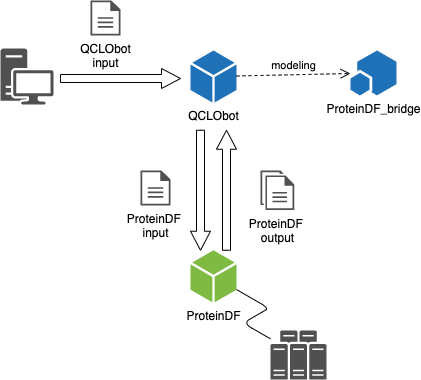

The diagram above was exported from draw.io. Its source (the exported page's mxGraphModel, read from the mxfile embedded in the PNG):
<mxGraphModel dx="604" dy="620" grid="1" gridSize="10" guides="1" tooltips="1" connect="1" arrows="1" fold="1" page="1" pageScale="1" pageWidth="827" pageHeight="1169" math="0" shadow="0">
  <root>
    <mxCell id="0" />
    <mxCell id="1" parent="0" />
    <mxCell id="7" value="" style="sketch=0;pointerEvents=1;shadow=0;dashed=0;html=1;strokeColor=none;fillColor=#505050;labelPosition=center;verticalLabelPosition=bottom;verticalAlign=top;outlineConnect=0;align=center;shape=mxgraph.office.devices.workstation;" vertex="1" parent="1">
      <mxGeometry x="50" y="78" width="53" height="56" as="geometry" />
    </mxCell>
    <mxCell id="8" value="" style="sketch=0;pointerEvents=1;shadow=0;dashed=0;html=1;strokeColor=none;fillColor=#505050;labelPosition=center;verticalLabelPosition=bottom;verticalAlign=top;outlineConnect=0;align=center;shape=mxgraph.office.servers.server_farm;" vertex="1" parent="1">
      <mxGeometry x="320" y="360" width="56" height="49" as="geometry" />
    </mxCell>
    <mxCell id="19" value="ProteinDF &lt;br&gt;input" style="sketch=0;pointerEvents=1;shadow=0;dashed=0;html=1;strokeColor=none;fillColor=#505050;labelPosition=center;verticalLabelPosition=bottom;verticalAlign=top;outlineConnect=0;align=center;shape=mxgraph.office.concepts.document;" vertex="1" parent="1">
      <mxGeometry x="190" y="200" width="30" height="35" as="geometry" />
    </mxCell>
    <mxCell id="24" value="ProteinDF &lt;br&gt;output" style="sketch=0;pointerEvents=1;shadow=0;dashed=0;html=1;strokeColor=none;fillColor=#505050;labelPosition=center;verticalLabelPosition=bottom;verticalAlign=top;outlineConnect=0;align=center;shape=mxgraph.office.concepts.documents;" vertex="1" parent="1">
      <mxGeometry x="310" y="200" width="33.65" height="39.5" as="geometry" />
    </mxCell>
    <mxCell id="26" value="" style="html=1;shadow=0;dashed=0;align=center;verticalAlign=middle;shape=mxgraph.arrows2.arrow;dy=0.6;dx=19;direction=north;notch=0;" vertex="1" parent="1">
      <mxGeometry x="266" y="159.75" width="20" height="120" as="geometry" />
    </mxCell>
    <mxCell id="27" value="" style="html=1;shadow=0;dashed=0;align=center;verticalAlign=middle;shape=mxgraph.arrows2.arrow;dy=0.6;dx=19;direction=south;notch=0;" vertex="1" parent="1">
      <mxGeometry x="240" y="159.75" width="20" height="120" as="geometry" />
    </mxCell>
    <mxCell id="28" value="" style="html=1;shadow=0;dashed=0;align=center;verticalAlign=middle;shape=mxgraph.arrows2.arrow;dy=0.6;dx=19;direction=east;notch=0;" vertex="1" parent="1">
      <mxGeometry x="110" y="98" width="120" height="20" as="geometry" />
    </mxCell>
    <mxCell id="29" value="QCLObot&lt;br&gt;input" style="sketch=0;pointerEvents=1;shadow=0;dashed=0;html=1;strokeColor=none;fillColor=#505050;labelPosition=center;verticalLabelPosition=bottom;verticalAlign=top;outlineConnect=0;align=center;shape=mxgraph.office.concepts.document;" vertex="1" parent="1">
      <mxGeometry x="140" y="30" width="30" height="35" as="geometry" />
    </mxCell>
    <mxCell id="31" value="ProteinDF_bridge" style="sketch=0;pointerEvents=1;shadow=0;dashed=0;html=1;labelPosition=center;verticalLabelPosition=bottom;verticalAlign=top;outlineConnect=0;align=center;shape=mxgraph.office.concepts.app_part;" vertex="1" parent="1">
      <mxGeometry x="400" y="80" width="46" height="45" as="geometry" />
    </mxCell>
    <mxCell id="33" value="ProteinDF" style="sketch=0;pointerEvents=1;shadow=0;dashed=0;html=1;strokeColor=none;labelPosition=center;verticalLabelPosition=bottom;verticalAlign=top;outlineConnect=0;align=center;shape=mxgraph.office.concepts.node_generic;fillColor=#7FBA42;" vertex="1" parent="1">
      <mxGeometry x="240" y="279.75" width="46" height="52" as="geometry" />
    </mxCell>
    <mxCell id="34" value="QCLObot" style="sketch=0;pointerEvents=1;shadow=0;dashed=0;html=1;strokeColor=none;labelPosition=center;verticalLabelPosition=bottom;verticalAlign=top;outlineConnect=0;align=center;shape=mxgraph.office.concepts.node_generic;fillColor=#2072B8;" vertex="1" parent="1">
      <mxGeometry x="240" y="80" width="46" height="52" as="geometry" />
    </mxCell>
    <mxCell id="38" value="modeling" style="endArrow=open;startArrow=none;endFill=0;startFill=0;endSize=8;html=1;verticalAlign=bottom;dashed=1;labelBackgroundColor=none;" edge="1" parent="1" source="34" target="31">
      <mxGeometry width="160" relative="1" as="geometry">
        <mxPoint x="210" y="320" as="sourcePoint" />
        <mxPoint x="370" y="320" as="targetPoint" />
      </mxGeometry>
    </mxCell>
    <mxCell id="41" value="" style="edgeStyle=isometricEdgeStyle;endArrow=none;html=1;elbow=vertical;" edge="1" parent="1" source="8" target="33">
      <mxGeometry width="50" height="100" relative="1" as="geometry">
        <mxPoint x="270" y="370" as="sourcePoint" />
        <mxPoint x="320" y="270" as="targetPoint" />
      </mxGeometry>
    </mxCell>
  </root>
</mxGraphModel>